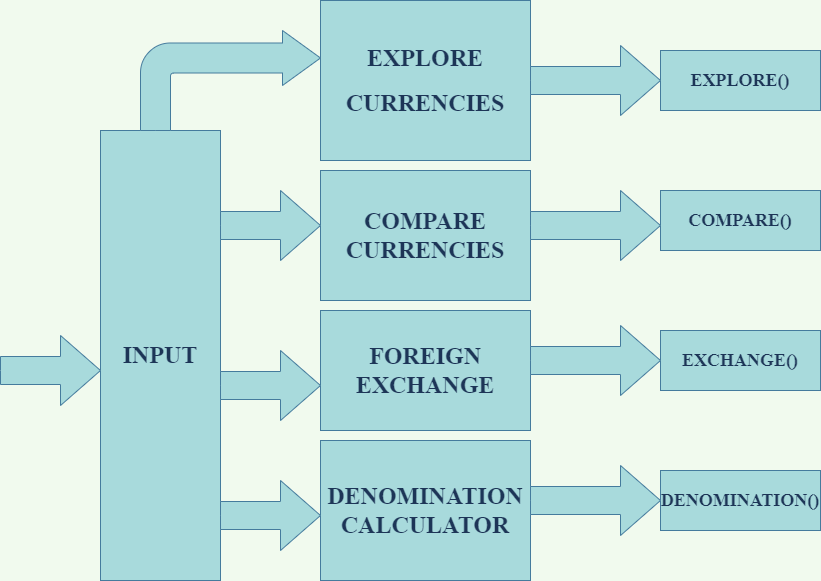

The diagram above was exported from draw.io. Its source (the exported page's mxGraphModel, read from the mxfile embedded in the PNG):
<mxGraphModel dx="1888" dy="1589" grid="1" gridSize="10" guides="1" tooltips="1" connect="1" arrows="1" fold="1" page="1" pageScale="1" pageWidth="850" pageHeight="1100" background="#F1FAEE" math="0" shadow="0">
  <root>
    <mxCell id="0" />
    <mxCell id="1" parent="0" />
    <mxCell id="-ZSanLfW78OP9E_CcbMY-1" value="&lt;h1&gt;&lt;font face=&quot;Times New Roman&quot;&gt;INPUT&lt;/font&gt;&lt;/h1&gt;" style="rounded=0;whiteSpace=wrap;html=1;fillColor=#A8DADC;strokeColor=#457B9D;fontColor=#1D3557;" vertex="1" parent="1">
      <mxGeometry x="40" y="120" width="120" height="450" as="geometry" />
    </mxCell>
    <mxCell id="-ZSanLfW78OP9E_CcbMY-2" value="&lt;h1&gt;&lt;font face=&quot;Times New Roman&quot;&gt;EXPLORE&lt;/font&gt;&lt;/h1&gt;&lt;h1&gt;&lt;font face=&quot;Times New Roman&quot;&gt;CURRENCIES&lt;/font&gt;&lt;/h1&gt;" style="rounded=0;whiteSpace=wrap;html=1;fillColor=#A8DADC;strokeColor=#457B9D;fontColor=#1D3557;" vertex="1" parent="1">
      <mxGeometry x="260" y="-10" width="210" height="160" as="geometry" />
    </mxCell>
    <mxCell id="-ZSanLfW78OP9E_CcbMY-3" value="&lt;h1&gt;&lt;font face=&quot;Times New Roman&quot;&gt;COMPARE CURRENCIES&lt;/font&gt;&lt;/h1&gt;" style="rounded=0;whiteSpace=wrap;html=1;fillColor=#A8DADC;strokeColor=#457B9D;fontColor=#1D3557;" vertex="1" parent="1">
      <mxGeometry x="260" y="160" width="210" height="130" as="geometry" />
    </mxCell>
    <mxCell id="-ZSanLfW78OP9E_CcbMY-4" value="&lt;h1&gt;&lt;font face=&quot;Times New Roman&quot;&gt;FOREIGN EXCHANGE&lt;/font&gt;&lt;/h1&gt;" style="rounded=0;whiteSpace=wrap;html=1;fillColor=#A8DADC;strokeColor=#457B9D;fontColor=#1D3557;" vertex="1" parent="1">
      <mxGeometry x="260" y="300" width="210" height="120" as="geometry" />
    </mxCell>
    <mxCell id="-ZSanLfW78OP9E_CcbMY-5" value="&lt;h1&gt;&lt;font face=&quot;Times New Roman&quot;&gt;DENOMINATION CALCULATOR&lt;/font&gt;&lt;/h1&gt;" style="rounded=0;whiteSpace=wrap;html=1;fillColor=#A8DADC;strokeColor=#457B9D;fontColor=#1D3557;" vertex="1" parent="1">
      <mxGeometry x="260" y="430" width="210" height="140" as="geometry" />
    </mxCell>
    <mxCell id="-ZSanLfW78OP9E_CcbMY-6" value="&lt;h2&gt;&lt;font face=&quot;Times New Roman&quot;&gt;EXPLORE()&lt;/font&gt;&lt;/h2&gt;" style="rounded=0;whiteSpace=wrap;html=1;fillColor=#A8DADC;strokeColor=#457B9D;fontColor=#1D3557;" vertex="1" parent="1">
      <mxGeometry x="600" y="40" width="160" height="60" as="geometry" />
    </mxCell>
    <mxCell id="-ZSanLfW78OP9E_CcbMY-7" value="&lt;h2&gt;&lt;font face=&quot;Times New Roman&quot;&gt;COMPARE()&lt;/font&gt;&lt;/h2&gt;" style="rounded=0;whiteSpace=wrap;html=1;fillColor=#A8DADC;strokeColor=#457B9D;fontColor=#1D3557;" vertex="1" parent="1">
      <mxGeometry x="600" y="180" width="160" height="60" as="geometry" />
    </mxCell>
    <mxCell id="-ZSanLfW78OP9E_CcbMY-8" value="&lt;h2&gt;&lt;font face=&quot;Times New Roman&quot;&gt;EXCHANGE()&lt;/font&gt;&lt;/h2&gt;" style="rounded=0;whiteSpace=wrap;html=1;fillColor=#A8DADC;strokeColor=#457B9D;fontColor=#1D3557;" vertex="1" parent="1">
      <mxGeometry x="600" y="320" width="160" height="60" as="geometry" />
    </mxCell>
    <mxCell id="-ZSanLfW78OP9E_CcbMY-9" value="&lt;h2&gt;&lt;font face=&quot;Times New Roman&quot;&gt;DENOMINATION()&lt;/font&gt;&lt;/h2&gt;" style="rounded=0;whiteSpace=wrap;html=1;fillColor=#A8DADC;strokeColor=#457B9D;fontColor=#1D3557;" vertex="1" parent="1">
      <mxGeometry x="600" y="460" width="160" height="60" as="geometry" />
    </mxCell>
    <mxCell id="-ZSanLfW78OP9E_CcbMY-11" value="" style="html=1;shadow=0;dashed=0;align=center;verticalAlign=middle;shape=mxgraph.arrows2.arrow;dy=0.6;dx=40;notch=0;fontFamily=Times New Roman;fillColor=#A8DADC;strokeColor=#457B9D;fontColor=#1D3557;" vertex="1" parent="1">
      <mxGeometry x="-60" y="325" width="100" height="70" as="geometry" />
    </mxCell>
    <mxCell id="-ZSanLfW78OP9E_CcbMY-12" value="" style="html=1;shadow=0;dashed=0;align=center;verticalAlign=middle;shape=mxgraph.arrows2.bendArrow;dy=15;dx=38;notch=0;arrowHead=55;rounded=1;fontFamily=Times New Roman;fillColor=#A8DADC;strokeColor=#457B9D;fontColor=#1D3557;" vertex="1" parent="1">
      <mxGeometry x="80" y="20" width="180" height="100" as="geometry" />
    </mxCell>
    <mxCell id="-ZSanLfW78OP9E_CcbMY-13" value="" style="html=1;shadow=0;dashed=0;align=center;verticalAlign=middle;shape=mxgraph.arrows2.arrow;dy=0.6;dx=40;notch=0;fontFamily=Times New Roman;fillColor=#A8DADC;strokeColor=#457B9D;fontColor=#1D3557;" vertex="1" parent="1">
      <mxGeometry x="160" y="180" width="100" height="70" as="geometry" />
    </mxCell>
    <mxCell id="-ZSanLfW78OP9E_CcbMY-25" value="" style="html=1;shadow=0;dashed=0;align=center;verticalAlign=middle;shape=mxgraph.arrows2.arrow;dy=0.6;dx=40;notch=0;fontFamily=Times New Roman;fillColor=#A8DADC;strokeColor=#457B9D;fontColor=#1D3557;" vertex="1" parent="1">
      <mxGeometry x="160" y="340" width="100" height="70" as="geometry" />
    </mxCell>
    <mxCell id="-ZSanLfW78OP9E_CcbMY-26" value="" style="html=1;shadow=0;dashed=0;align=center;verticalAlign=middle;shape=mxgraph.arrows2.arrow;dy=0.6;dx=40;notch=0;fontFamily=Times New Roman;fillColor=#A8DADC;strokeColor=#457B9D;fontColor=#1D3557;" vertex="1" parent="1">
      <mxGeometry x="160" y="470" width="100" height="70" as="geometry" />
    </mxCell>
    <mxCell id="-ZSanLfW78OP9E_CcbMY-29" value="" style="html=1;shadow=0;dashed=0;align=center;verticalAlign=middle;shape=mxgraph.arrows2.arrow;dy=0.6;dx=40;notch=0;fontFamily=Times New Roman;fillColor=#A8DADC;strokeColor=#457B9D;fontColor=#1D3557;" vertex="1" parent="1">
      <mxGeometry x="470" y="35" width="130" height="70" as="geometry" />
    </mxCell>
    <mxCell id="-ZSanLfW78OP9E_CcbMY-30" value="" style="html=1;shadow=0;dashed=0;align=center;verticalAlign=middle;shape=mxgraph.arrows2.arrow;dy=0.6;dx=40;notch=0;fontFamily=Times New Roman;fillColor=#A8DADC;strokeColor=#457B9D;fontColor=#1D3557;" vertex="1" parent="1">
      <mxGeometry x="470" y="180" width="130" height="70" as="geometry" />
    </mxCell>
    <mxCell id="-ZSanLfW78OP9E_CcbMY-31" value="" style="html=1;shadow=0;dashed=0;align=center;verticalAlign=middle;shape=mxgraph.arrows2.arrow;dy=0.6;dx=40;notch=0;fontFamily=Times New Roman;fillColor=#A8DADC;strokeColor=#457B9D;fontColor=#1D3557;" vertex="1" parent="1">
      <mxGeometry x="470" y="315" width="130" height="70" as="geometry" />
    </mxCell>
    <mxCell id="-ZSanLfW78OP9E_CcbMY-32" value="" style="html=1;shadow=0;dashed=0;align=center;verticalAlign=middle;shape=mxgraph.arrows2.arrow;dy=0.6;dx=40;notch=0;fontFamily=Times New Roman;fillColor=#A8DADC;strokeColor=#457B9D;fontColor=#1D3557;" vertex="1" parent="1">
      <mxGeometry x="470" y="455" width="130" height="70" as="geometry" />
    </mxCell>
  </root>
</mxGraphModel>